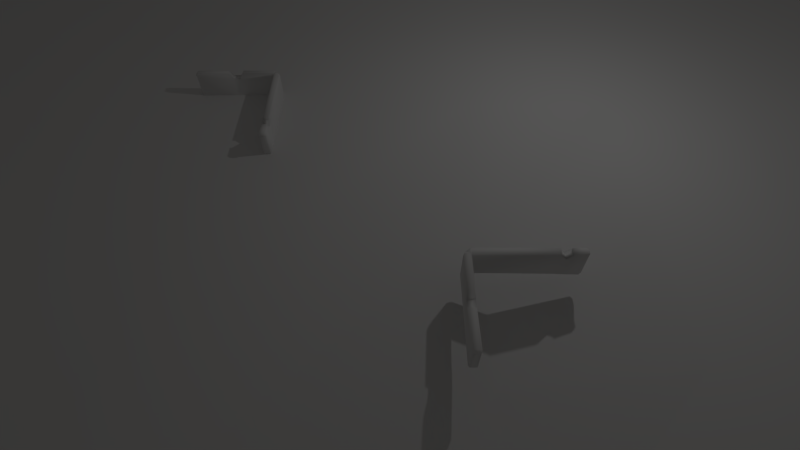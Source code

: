 # Source: game.feature.blend  (saved by Blender 2.67.0; exported with 4.5.12 LTS)
import bpy
from mathutils import Matrix  # noqa: F401  (used for matrix-valued properties, if any)

bpy.ops.wm.read_factory_settings(use_empty=True)
scene = bpy.context.scene
scene.name = 'Scene'

# ---- collections
col_collection_1 = bpy.data.collections.new('Collection 1'); scene.collection.children.link(col_collection_1)
col_collection_2 = bpy.data.collections.new('Collection 2'); scene.collection.children.link(col_collection_2)

# ---- materials (node trees are filled in below, after node groups)
mat_wall1 = bpy.data.materials.new('wall1')
mat_wall1.alpha_threshold = 0.0
mat_wall1.use_transparent_shadow = False
mat_wall1.roughness = 0.5
mat_wall1.specular_intensity = 0.2015
mat_wall1.line_color = (0.0, 0.0, 0.0, 1.0)
mat_ground = bpy.data.materials.new('Ground')
mat_ground.alpha_threshold = 0.0
mat_ground.use_transparent_shadow = False
mat_ground.roughness = 0.5
mat_ground.specular_intensity = 0.0
mat_ground.line_color = (0.0, 0.0, 0.0, 1.0)

# ---- material node trees

# ---- world
world_world = bpy.data.worlds.new('World'); scene.world = world_world
world_world.color = (0.04231, 0.04091, 0.03954)
world_world.use_sun_shadow = False
world_world.sun_shadow_jitter_overblur = 0.0
world_world.cycles.sampling_method = 'MANUAL'
world_world.cycles.sample_map_resolution = 256
world_world.light_settings.ao_factor = 0.5

# ---- cameras
cam_cameramain = bpy.data.cameras.new('CameraMain')
cam_cameramain.clip_start = 5.0
cam_cameramain.clip_end = 100.0
cam_cameramain.lens = 20.85
cam_cameramain.sensor_width = 32.0
cam_cameramain.sensor_height = 18.0
cam_cameramain.ortho_scale = 7.314
cam_cameramain.lens_unit = 'FOV'
cam_cameramain.dof.focus_distance = 0.0
cam_cameramain.dof.aperture_fstop = 128.0

# ---- lights
light_point = bpy.data.lights.new('Point', 'POINT')
light_point.transmission_factor = 0.0
light_point.energy = 100.0
light_point.shadow_buffer_clip_start = 0.5
light_point.shadow_soft_size = 0.1
light_point.shadow_maximum_resolution = 0.006
light_point.use_absolute_resolution = True
light_point.cycles.use_multiple_importance_sampling = False

# ---- meshes
me_wall1 = bpy.data.meshes.new('wall1')
me_wall1.from_pydata([(-0.6116, -0.08627, -0.9435), (-0.6116, 0.08173, -0.9435), (1.337, -0.08457, -0.9435), (-0.6146, -0.08627, -0.3435), (-0.6146, 0.08173, -0.3435), (1.286, 0.0258, -0.9435), (1.337, -0.08467, -0.3435), (-0.6154, -0.05711, -0.2931), (-0.6154, 0.05258, -0.2931), (-0.655, -0.0662, -0.9049), (-0.655, 0.06167, -0.9049), (-0.655, -0.0662, -0.3604), (-0.655, 0.06167, -0.3604), (-0.655, -0.04401, -0.3147), (-0.655, 0.03948, -0.3147), (1.169, 0.08333, -0.3435), (1.169, 0.08323, -0.9435), (1.173, -0.0817, -0.3435), (1.202, -0.0573, -0.9435), (1.174, 0.05835, -0.2931), (1.18, -0.04591, -0.2931), (1.167, -2.11, -0.3435), (1.335, -2.11, -0.3435), (1.167, -2.107, -0.9435), (1.335, -2.107, -0.9435), (1.313, -0.08016, -0.2931), (1.187, -2.15, -0.3604), (1.315, -2.15, -0.3604), (1.187, -2.15, -0.9049), (1.315, -2.15, -0.9049), (1.209, -2.15, -0.3147), (1.293, -2.15, -0.3147), (1.21, -0.07497, -0.2931), (1.196, -2.111, -0.2931), (1.306, -2.111, -0.2931), (1.314, -0.02817, -0.9435), (1.23, 0.05674, -0.9435), (1.296, -0.03129, -0.2931), (1.226, 0.03795, -0.2931), (1.286, 0.0267, -0.392), (1.314, -0.02671, -0.3435), (1.23, 0.05729, -0.3435), (1.196, -0.0596, -0.2931), (0.3608, 0.08273, -0.9435), (0.2013, 0.08223, -0.9435), (0.3612, -0.08322, -0.4399), (0.2011, -0.08474, -0.4399), (0.4548, -0.04964, -0.2931), (0.1104, -0.05338, -0.2931), (0.3606, 0.0828, -0.4399), (0.2008, 0.08227, -0.4399), (0.3666, -0.06695, -0.9435), (0.2042, -0.07661, -0.9435), (0.4523, 0.05642, -0.2931), (0.1091, 0.0545, -0.2931), (1.202, -1.657, -0.2931), (1.198, -1.866, -0.2931), (1.336, -1.647, -0.9435), (1.335, -1.875, -0.9435), (1.309, -1.659, -0.2931), (1.307, -1.866, -0.2931), (1.336, -1.648, -0.3435), (1.335, -1.878, -0.3435), (1.17, -1.647, -0.3435), (1.168, -1.878, -0.3435), (1.183, -1.635, -0.9435), (1.171, -1.872, -0.9435), (1.336, -1.763, -0.4512), (1.336, -1.761, -0.9435), (1.177, -1.753, -0.9435), (1.169, -1.762, -0.4512), (-0.6821, -0.04187, -0.3733), (-0.6821, 0.03734, -0.3733), (-0.6821, -0.02812, -0.345), (-0.6821, 0.02359, -0.345), (1.205, -2.17, -0.3755), (1.298, -2.17, -0.3755), (1.221, -2.17, -0.3423), (1.281, -2.17, -0.3423)], [], [(7, 8, 14, 13), (46, 3, 0, 52), (48, 54, 8, 7), (3, 7, 13, 11), (50, 4, 8, 54), (11, 12, 10, 9), (14, 12, 72, 74), (1, 0, 9, 10), (4, 1, 10, 12), (8, 4, 12, 14), (0, 3, 11, 9), (49, 15, 16, 43), (45, 17, 20, 47), (60, 56, 33, 34), (30, 26, 75, 77), (34, 33, 30, 31), (27, 26, 28, 29), (22, 34, 31, 27), (23, 24, 29, 28), (21, 23, 28, 26), (33, 21, 26, 30), (24, 22, 27, 29), (61, 6, 25, 59), (63, 17, 18, 65), (62, 22, 24, 58), (64, 21, 33, 56), (40, 6, 2, 35), (40, 35, 5, 39), (36, 41, 39, 5), (41, 36, 16, 15), (6, 40, 37, 25), (41, 38, 42, 39), (37, 40, 39, 42), (38, 41, 15, 19), (17, 32, 42, 20), (42, 38, 19, 20), (42, 32, 25, 37), (17, 45, 51, 18), (45, 46, 52, 51), (20, 19, 53, 47), (15, 49, 53, 19), (4, 50, 44, 1), (50, 49, 43, 44), (3, 46, 48, 7), (50, 54, 48, 46), (53, 49, 45, 47), (50, 46, 45, 49), (25, 32, 55, 59), (22, 62, 60, 34), (21, 64, 66, 23), (70, 63, 65, 69), (6, 61, 57, 2), (67, 62, 58, 68), (17, 63, 55, 32), (64, 70, 69, 66), (61, 67, 68, 57), (55, 63, 61, 59), (70, 67, 61, 63), (67, 70, 64, 62), (64, 56, 60, 62), (72, 71, 73, 74), (13, 14, 74, 73), (12, 11, 71, 72), (11, 13, 73, 71), (75, 76, 78, 77), (26, 27, 76, 75), (27, 31, 78, 76), (31, 30, 77, 78)])
me_wall1.polygons.foreach_set('use_smooth', [True] * 68)
_uv = me_wall1.uv_layers.new(name='UVMapBaked')
_uv.uv.foreach_set('vector', [0.2085, 0.9032, 0.2077, 0.9549, 0.196, 0.9481, 0.1965, 0.9088, 0.7659, 0.564, 0.9584, 0.6145, 0.9684, 0.3581, 0.77, 0.3439, 0.3985, 0.9139, 0.3975, 0.9647, 0.2077, 0.9549, 0.2085, 0.9032, 0.9584, 0.6145, 0.9591, 0.639, 0.97, 0.6323, 0.9693, 0.61, 0.7857, 0.2378, 0.9689, 0.2811, 0.9698, 0.3044, 0.8068, 0.3014, 0.1078, 0.9418, 0.07769, 0.9418, 0.07769, 0.7112, 0.1078, 0.7112, 0.9801, 0.2978, 0.9793, 0.2766, 0.9882, 0.2751, 0.9888, 0.2882, 0.07296, 0.6866, 0.1126, 0.6866, 0.1078, 0.7112, 0.07769, 0.7112, 0.9689, 0.2811, 0.9764, 0.03716, 0.9872, 0.05475, 0.9793, 0.2766, 0.9698, 0.3044, 0.9689, 0.2811, 0.9793, 0.2766, 0.9801, 0.2978, 0.9684, 0.3581, 0.9584, 0.6145, 0.9693, 0.61, 0.9795, 0.3769, 0.7487, 0.2361, 0.5613, 0.2677, 0.5648, 0.0184, 0.7516, 0.02691, 0.727, 0.5612, 0.5288, 0.5895, 0.5264, 0.6164, 0.7029, 0.6256, 0.2716, 0.7012, 0.2716, 0.7468, 0.2146, 0.7468, 0.2147, 0.701, 0.02505, 0.6473, 0.02595, 0.6247, 0.01864, 0.6211, 0.01798, 0.6376, 0.2147, 0.701, 0.2146, 0.7468, 0.2041, 0.7412, 0.2042, 0.7063, 0.0682, 0.9418, 0.03807, 0.9418, 0.03807, 0.7112, 0.0682, 0.7112, 0.03418, 0.2769, 0.03284, 0.3011, 0.02218, 0.2935, 0.02351, 0.2715, 0.03334, 0.6866, 0.07293, 0.6866, 0.0682, 0.7112, 0.03807, 0.7112, 0.03699, 0.6295, 0.02931, 0.372, 0.01797, 0.3905, 0.02595, 0.6247, 0.03612, 0.6544, 0.03699, 0.6295, 0.02595, 0.6247, 0.02505, 0.6473, 0.03159, 0.02518, 0.03418, 0.2769, 0.02351, 0.2715, 0.02018, 0.04253, 0.1427, 0.2782, 0.503, 0.264, 0.5048, 0.287, 0.1406, 0.3019, 0.1484, 0.6239, 0.5288, 0.5895, 0.5275, 0.3267, 0.1442, 0.3615, 0.08819, 0.2797, 0.03418, 0.2769, 0.03159, 0.02518, 0.08659, 0.02363, 0.09242, 0.629, 0.03699, 0.6295, 0.03612, 0.6544, 0.09534, 0.6544, 0.5173, 0.2657, 0.503, 0.264, 0.5062, 0.01571, 0.5206, 0.01636, 0.5173, 0.2657, 0.5206, 0.01636, 0.5347, 0.01702, 0.5316, 0.2461, 0.5495, 0.0177, 0.546, 0.267, 0.5316, 0.2461, 0.5347, 0.01702, 0.546, 0.267, 0.5495, 0.0177, 0.5648, 0.0184, 0.5613, 0.2677, 0.503, 0.264, 0.5173, 0.2657, 0.5169, 0.2883, 0.5048, 0.287, 0.7457, 0.9829, 0.7328, 0.9722, 0.7255, 0.926, 0.7624, 0.9603, 0.7472, 0.7178, 0.7589, 0.7097, 0.7732, 0.7294, 0.7402, 0.7593, 0.281, 0.3727, 0.281, 0.3727, 0.281, 0.3727, 0.281, 0.3727, 0.7144, 0.9057, 0.7291, 0.9189, 0.7255, 0.926, 0.7213, 0.9323, 0.7255, 0.926, 0.7328, 0.9722, 0.719, 0.9813, 0.7213, 0.9323, 0.7402, 0.7593, 0.7367, 0.7535, 0.7359, 0.7102, 0.7472, 0.7178, 0.5288, 0.5895, 0.727, 0.5612, 0.7305, 0.341, 0.5275, 0.3267, 0.727, 0.5612, 0.7659, 0.564, 0.77, 0.3439, 0.7305, 0.341, 0.7213, 0.9323, 0.719, 0.9813, 0.53, 0.9731, 0.5312, 0.9232, 0.5613, 0.2677, 0.7487, 0.2361, 0.7267, 0.2972, 0.5599, 0.291, 0.9689, 0.2811, 0.7857, 0.2378, 0.7885, 0.02859, 0.9764, 0.03716, 0.7857, 0.2378, 0.7487, 0.2361, 0.7516, 0.02691, 0.7885, 0.02859, 0.9584, 0.6145, 0.7659, 0.564, 0.7873, 0.6319, 0.9591, 0.639, 0.4426, 0.9803, 0.3975, 0.9647, 0.3985, 0.9139, 0.444, 0.9017, 0.53, 0.9731, 0.4844, 0.9829, 0.4859, 0.9047, 0.5312, 0.9232, 0.4426, 0.9803, 0.444, 0.9017, 0.4859, 0.9047, 0.4844, 0.9829, 0.7359, 0.7102, 0.7367, 0.7535, 0.3689, 0.745, 0.3688, 0.7003, 0.03418, 0.2769, 0.08819, 0.2797, 0.09049, 0.3044, 0.03284, 0.3011, 0.03699, 0.6295, 0.09242, 0.629, 0.08635, 0.3668, 0.02931, 0.372, 0.1191, 0.5794, 0.1484, 0.6239, 0.1442, 0.3615, 0.1153, 0.3641, 0.503, 0.264, 0.1427, 0.2782, 0.1408, 0.0221, 0.5062, 0.01571, 0.115, 0.233, 0.08819, 0.2797, 0.08659, 0.02363, 0.1137, 0.02287, 0.5288, 0.5895, 0.1484, 0.6239, 0.1469, 0.6503, 0.5313, 0.6167, 0.09242, 0.629, 0.1191, 0.5794, 0.1153, 0.3641, 0.08635, 0.3668, 0.1427, 0.2782, 0.115, 0.233, 0.1137, 0.02287, 0.1408, 0.0221, 0.3689, 0.745, 0.357, 0.7588, 0.3568, 0.6892, 0.3688, 0.7003, 0.3203, 0.7591, 0.3202, 0.6892, 0.3568, 0.6892, 0.357, 0.7588, 0.3202, 0.6892, 0.3203, 0.7591, 0.2836, 0.7593, 0.2836, 0.6893, 0.2836, 0.7593, 0.2716, 0.7468, 0.2716, 0.7012, 0.2836, 0.6893, 0.08342, 0.9545, 0.1021, 0.9545, 0.09885, 0.9664, 0.08666, 0.9664, 0.1965, 0.9088, 0.196, 0.9481, 0.1854, 0.9402, 0.1858, 0.9158, 0.07769, 0.9418, 0.1078, 0.9418, 0.1021, 0.9545, 0.08342, 0.9545, 0.9693, 0.61, 0.97, 0.6323, 0.9792, 0.6225, 0.9788, 0.6087, 0.04218, 0.9524, 0.0641, 0.9524, 0.06029, 0.9665, 0.04598, 0.9665, 0.03807, 0.9418, 0.0682, 0.9418, 0.0641, 0.9524, 0.04218, 0.9524, 0.02351, 0.2715, 0.02218, 0.2935, 0.01548, 0.2835, 0.01644, 0.2675, 0.2042, 0.7063, 0.2041, 0.7412, 0.1962, 0.7364, 0.1963, 0.711])
me_wall1.materials.append(mat_wall1)
me_wall1.use_remesh_preserve_volume = False
me_wall1.use_remesh_preserve_attributes = False
me_wall1.use_mirror_vertex_groups = False
me_wall1.update()
me_ground = bpy.data.meshes.new('ground')
me_ground.from_pydata([(10.0, -10.0, 0.119), (-10.0, -10.0, 0.0), (10.0, 10.0, 0.0), (-10.0, 10.0, 0.0), (7.778, -10.0, 0.0001721), (5.556, -10.0, 0.0), (3.333, -10.0, 2.419e-05), (1.111, -10.0, 0.008804), (-1.111, -10.0, -1.041e-06), (-3.333, -10.0, 0.0), (-5.556, -10.0, 0.0), (-7.778, -10.0, 0.0), (7.778, 10.0, 0.0), (5.556, 10.0, 0.0), (3.333, 10.0, 0.0), (1.111, 10.0, 0.0), (-1.111, 10.0, 0.0), (-3.334, 10.0, 0.05734), (-5.556, 10.0, 0.2617), (-7.778, 10.0, -1.228e-06), (10.0, -7.778, 0.471), (10.0, -5.556, 0.2406), (10.0, -3.333, 0.6231), (10.0, -1.111, 0.8289), (10.0, 1.111, 0.7691), (10.0, 3.333, 0.1582), (10.02, 5.536, 0.3232), (10.0, 7.778, 0.001028), (-10.0, 7.778, 0.0), (-10.0, 5.555, 0.004116), (-10.0, 3.333, 0.003086), (-10.0, 1.111, -6.958e-07), (-10.0, -1.111, 0.0), (-10.0, -3.333, 0.0), (-10.0, -5.556, 0.0), (-10.0, -7.778, 0.0), (-7.778, -7.778, 8.552e-06), (-7.778, -5.556, 0.4727), (-7.778, -3.333, 0.4425), (-7.778, -1.111, 0.3771), (-7.778, 1.111, 0.1876), (-7.778, 3.333, 0.05564), (-7.778, 5.555, 0.03715), (-7.778, 7.778, 0.06676), (-5.556, -7.778, 0.0523), (-5.556, -5.556, 0.0), (-5.556, -3.333, 0.0), (-5.556, -1.111, 0.0), (-5.556, 1.111, 0.0), (-5.556, 3.333, 0.0), (-5.556, 5.556, 0.0003059), (-5.558, 7.778, 0.5167), (-3.333, -7.778, 0.0), (-3.333, -5.556, 0.0), (-3.333, -3.333, 0.0), (-3.333, -1.111, 0.0), (-3.333, 1.111, 0.0), (-3.333, 3.333, 0.0), (-3.333, 5.556, 0.005209), (-3.338, 7.778, 1.178), (-1.111, -7.778, 0.0), (-1.111, -5.556, -0.426), (-1.111, -3.333, -0.01026), (-1.111, -1.111, 0.0), (-1.111, 1.111, 0.0), (-1.111, 3.333, 0.0), (-1.111, 5.556, 0.0004546), (-1.116, 7.778, 0.6035), (1.111, -7.778, 0.0), (1.111, -5.556, -0.004276), (1.122, -3.341, -0.6926), (1.111, -1.111, -0.4236), (1.111, 1.111, -0.008921), (1.111, 3.333, 0.0), (1.111, 5.556, 8.671e-05), (1.111, 7.778, 0.5503), (3.333, -7.778, 0.0), (3.333, -5.556, 0.0), (3.333, -3.333, 0.0), (3.333, -1.111, 0.0), (3.333, 1.111, -0.01613), (3.333, 3.333, 0.0), (3.333, 5.556, 0.0), (3.333, 7.778, 0.6543), (5.556, -7.778, 0.0), (5.556, -5.556, 0.0), (5.556, -3.333, 0.0), (5.556, -1.111, 0.0), (5.556, 1.111, 0.0), (5.556, 3.333, 0.0), (5.556, 5.556, 0.0), (5.556, 7.778, 0.7586), (7.778, -7.778, 0.0), (7.778, -5.556, 0.0), (7.778, -3.333, -2.462e-07), (7.778, -1.111, 0.003588), (7.778, 1.111, 0.0002261), (7.778, 3.333, 0.0), (7.778, 5.556, 0.0), (7.778, 7.778, 0.5463)], [], [(99, 27, 2, 12), (28, 43, 19, 3), (43, 51, 18, 19), (51, 59, 17, 18), (59, 67, 16, 17), (67, 75, 15, 16), (75, 83, 14, 15), (83, 91, 13, 14), (91, 99, 12, 13), (1, 11, 36, 35), (35, 36, 37, 34), (34, 37, 38, 33), (33, 38, 39, 32), (32, 39, 40, 31), (31, 40, 41, 30), (30, 41, 42, 29), (29, 42, 43, 28), (11, 10, 44, 36), (36, 44, 45, 37), (37, 45, 46, 38), (38, 46, 47, 39), (39, 47, 48, 40), (40, 48, 49, 41), (41, 49, 50, 42), (42, 50, 51, 43), (10, 9, 52, 44), (44, 52, 53, 45), (45, 53, 54, 46), (46, 54, 55, 47), (47, 55, 56, 48), (48, 56, 57, 49), (49, 57, 58, 50), (50, 58, 59, 51), (9, 8, 60, 52), (52, 60, 61, 53), (53, 61, 62, 54), (54, 62, 63, 55), (55, 63, 64, 56), (56, 64, 65, 57), (57, 65, 66, 58), (58, 66, 67, 59), (8, 7, 68, 60), (60, 68, 69, 61), (61, 69, 70, 62), (62, 70, 71, 63), (63, 71, 72, 64), (64, 72, 73, 65), (65, 73, 74, 66), (66, 74, 75, 67), (7, 6, 76, 68), (68, 76, 77, 69), (69, 77, 78, 70), (70, 78, 79, 71), (71, 79, 80, 72), (72, 80, 81, 73), (73, 81, 82, 74), (74, 82, 83, 75), (6, 5, 84, 76), (76, 84, 85, 77), (77, 85, 86, 78), (78, 86, 87, 79), (79, 87, 88, 80), (80, 88, 89, 81), (81, 89, 90, 82), (82, 90, 91, 83), (5, 4, 92, 84), (84, 92, 93, 85), (85, 93, 94, 86), (86, 94, 95, 87), (87, 95, 96, 88), (88, 96, 97, 89), (89, 97, 98, 90), (90, 98, 99, 91), (4, 0, 20, 92), (92, 20, 21, 93), (93, 21, 22, 94), (94, 22, 23, 95), (95, 23, 24, 96), (96, 24, 25, 97), (97, 25, 26, 98), (98, 26, 27, 99)])
me_ground.polygons.foreach_set('use_smooth', [True] * 81)
_uv = me_ground.uv_layers.new(name='UVMap')
_uv.uv.foreach_set('vector', [1.623, 1.656, 1.957, 1.657, 1.963, 1.984, 1.635, 1.99, -0.9958, 1.639, -0.6647, 1.642, -0.6696, 1.973, -0.9997, 1.969, -0.6647, 1.642, -0.3276, 1.648, -0.3384, 1.979, -0.6696, 1.973, -0.3276, 1.648, -0.005328, 1.651, -0.01009, 1.995, -0.3384, 1.979, -0.005328, 1.651, 0.3159, 1.652, 0.3167, 1.994, -0.01009, 1.995, 0.3159, 1.652, 0.6483, 1.653, 0.6465, 1.994, 0.3167, 1.994, 0.6483, 1.653, 0.9787, 1.655, 0.9759, 1.997, 0.6465, 1.994, 0.9787, 1.655, 1.302, 1.656, 1.306, 1.999, 0.9759, 1.997, 1.302, 1.656, 1.623, 1.656, 1.635, 1.99, 1.306, 1.999, -0.9941, -0.9963, -0.6633, -0.9946, -0.6648, -0.6637, -0.9957, -0.6655, -0.9957, -0.6655, -0.6648, -0.6637, -0.6655, -0.3297, -0.9984, -0.3357, -0.9984, -0.3357, -0.6655, -0.3297, -0.6659, -0.006442, -0.9997, -0.006121, -0.9997, -0.006121, -0.6659, -0.006442, -0.6655, 0.3197, -0.9977, 0.3229, -0.9977, 0.3229, -0.6655, 0.3197, -0.6648, 0.6492, -0.9951, 0.6513, -0.9951, 0.6513, -0.6648, 0.6492, -0.6643, 0.9797, -0.9942, 0.9802, -0.9942, 0.9802, -0.6643, 0.9797, -0.6641, 1.31, -0.9945, 1.31, -0.9945, 1.31, -0.6641, 1.31, -0.6647, 1.642, -0.9958, 1.639, -0.6633, -0.9946, -0.3336, -0.9939, -0.3338, -0.664, -0.6648, -0.6637, -0.6648, -0.6637, -0.3338, -0.664, -0.3332, -0.3345, -0.6655, -0.3297, -0.6655, -0.3297, -0.3332, -0.3345, -0.3328, -0.006347, -0.6659, -0.006442, -0.6659, -0.006442, -0.3328, -0.006347, -0.3335, 0.3217, -0.6655, 0.3197, -0.6655, 0.3197, -0.3335, 0.3217, -0.3343, 0.6503, -0.6648, 0.6492, -0.6648, 0.6492, -0.3343, 0.6503, -0.3343, 0.9795, -0.6643, 0.9797, -0.6643, 0.9797, -0.3343, 0.9795, -0.3333, 1.309, -0.6641, 1.31, -0.6641, 1.31, -0.3333, 1.309, -0.3276, 1.648, -0.6647, 1.642, -0.3336, -0.9939, -0.003835, -0.9938, -0.003979, -0.6641, -0.3338, -0.664, -0.3338, -0.664, -0.003979, -0.6641, -0.004418, -0.335, -0.3332, -0.3345, -0.3332, -0.3345, -0.004418, -0.335, -0.004872, -0.006307, -0.3328, -0.006347, -0.3328, -0.006347, -0.004872, -0.006307, -0.005088, 0.3222, -0.3335, 0.3217, -0.3335, 0.3217, -0.005088, 0.3222, -0.005541, 0.6506, -0.3343, 0.6503, -0.3343, 0.6503, -0.005541, 0.6506, -0.005937, 0.9789, -0.3343, 0.9795, -0.3343, 0.9795, -0.005937, 0.9789, -0.006152, 1.305, -0.3333, 1.309, -0.3333, 1.309, -0.006152, 1.305, -0.005328, 1.651, -0.3276, 1.648, -0.003835, -0.9938, 0.326, -0.9936, 0.3257, -0.664, -0.003979, -0.6641, -0.003979, -0.6641, 0.3257, -0.664, 0.3248, -0.3339, -0.004418, -0.335, -0.004418, -0.335, 0.3248, -0.3339, 0.3228, -0.005234, -0.004872, -0.006307, -0.004872, -0.006307, 0.3228, -0.005234, 0.3237, 0.3227, -0.005088, 0.3222, -0.005088, 0.3222, 0.3237, 0.3227, 0.3234, 0.6511, -0.005541, 0.6506, -0.005541, 0.6506, 0.3234, 0.6511, 0.3222, 0.9803, -0.005937, 0.9789, -0.005937, 0.9789, 0.3222, 0.9803, 0.3201, 1.309, -0.006152, 1.305, -0.006152, 1.305, 0.3201, 1.309, 0.3159, 1.652, -0.005328, 1.651, 0.326, -0.9936, 0.6558, -0.9934, 0.6558, -0.6632, 0.3257, -0.664, 0.3257, -0.664, 0.6558, -0.6632, 0.6557, -0.3322, 0.3248, -0.3339, 0.3248, -0.3339, 0.6557, -0.3322, 0.6565, 0.001073, 0.3228, -0.005234, 0.3228, -0.005234, 0.6565, 0.001073, 0.6545, 0.319, 0.3237, 0.3227, 0.3237, 0.3227, 0.6545, 0.319, 0.6532, 0.6518, 0.3234, 0.6511, 0.3234, 0.6511, 0.6532, 0.6518, 0.6518, 0.9819, 0.3222, 0.9803, 0.3222, 0.9803, 0.6518, 0.9819, 0.6498, 1.312, 0.3201, 1.309, 0.3201, 1.309, 0.6498, 1.312, 0.6483, 1.653, 0.3159, 1.652, 0.6558, -0.9934, 0.9854, -0.9936, 0.986, -0.6637, 0.6558, -0.6632, 0.6558, -0.6632, 0.986, -0.6637, 0.9868, -0.3335, 0.6557, -0.3322, 0.6557, -0.3322, 0.9868, -0.3335, 0.9882, -0.00416, 0.6565, 0.001073, 0.6565, 0.001073, 0.9882, -0.00416, 0.986, 0.3247, 0.6545, 0.319, 0.6545, 0.319, 0.986, 0.3247, 0.9836, 0.6543, 0.6532, 0.6518, 0.6532, 0.6518, 0.9836, 0.6543, 0.9812, 0.9839, 0.6518, 0.9819, 0.6518, 0.9819, 0.9812, 0.9839, 0.979, 1.313, 0.6498, 1.312, 0.6498, 1.312, 0.979, 1.313, 0.9787, 1.655, 0.6483, 1.653, 0.9854, -0.9936, 1.315, -0.9945, 1.316, -0.6645, 0.986, -0.6637, 0.986, -0.6637, 1.316, -0.6645, 1.317, -0.3343, 0.9868, -0.3335, 0.9868, -0.3335, 1.317, -0.3343, 1.317, -0.004128, 0.9882, -0.00416, 0.9882, -0.00416, 1.317, -0.004128, 1.316, 0.3262, 0.986, 0.3247, 0.986, 0.3247, 1.316, 0.3262, 1.314, 0.6569, 0.9836, 0.6543, 0.9836, 0.6543, 1.314, 0.6569, 1.311, 0.9867, 0.9812, 0.9839, 0.9812, 0.9839, 1.311, 0.9867, 1.307, 1.315, 0.979, 1.313, 0.979, 1.313, 1.307, 1.315, 1.302, 1.656, 0.9787, 1.655, 1.315, -0.9945, 1.645, -0.9961, 1.647, -0.6658, 1.316, -0.6645, 1.316, -0.6645, 1.647, -0.6658, 1.647, -0.3349, 1.317, -0.3343, 1.317, -0.3343, 1.647, -0.3349, 1.648, -0.003945, 1.317, -0.004128, 1.317, -0.004128, 1.648, -0.003945, 1.647, 0.3275, 1.316, 0.3262, 1.316, 0.3262, 1.647, 0.3275, 1.646, 0.6595, 1.314, 0.6569, 1.314, 0.6569, 1.646, 0.6595, 1.641, 0.9913, 1.311, 0.9867, 1.311, 0.9867, 1.641, 0.9913, 1.635, 1.321, 1.307, 1.315, 1.307, 1.315, 1.635, 1.321, 1.623, 1.656, 1.302, 1.656, 1.645, -0.9961, 1.974, -0.9992, 1.985, -0.6663, 1.647, -0.6658, 1.647, -0.6658, 1.985, -0.6663, 1.979, -0.3355, 1.647, -0.3349, 1.647, -0.3349, 1.979, -0.3355, 1.991, -0.001915, 1.648, -0.003945, 1.648, -0.003945, 1.991, -0.001915, 2.0, 0.3288, 1.647, 0.3275, 1.647, 0.3275, 2.0, 0.3288, 1.996, 0.6582, 1.646, 0.6595, 1.646, 0.6595, 1.996, 0.6582, 1.97, 0.9974, 1.641, 0.9913, 1.641, 0.9913, 1.97, 0.9974, 1.97, 1.323, 1.635, 1.321, 1.635, 1.321, 1.97, 1.323, 1.957, 1.657, 1.623, 1.656])
me_ground.materials.append(mat_ground)
me_ground.use_remesh_preserve_volume = False
me_ground.use_remesh_preserve_attributes = False
me_ground.use_mirror_vertex_groups = False
me_ground.update()

# ---- objects
ob_wall1_001 = bpy.data.objects.new('wall1.001', me_wall1)
ob_wall1 = bpy.data.objects.new('wall1', me_wall1)
ob_cameratarget = bpy.data.objects.new('CameraTarget', None)
ob_cameramain = bpy.data.objects.new('CameraMain', cam_cameramain)
ob_point = bpy.data.objects.new('Point', light_point)
ob_ground = bpy.data.objects.new('Ground', me_ground)

# ---- transforms, parenting, visibility, modifiers, constraints
ob_wall1_001.location = (1.196, -4.311, 0.9105)
ob_wall1_001.rotation_euler = (0.0, -0.0, -4.712)
ob_wall1_001.lineart.crease_threshold = 0.0
ob_wall1.location = (-4.195, 2.161, 0.9105)
ob_wall1.lineart.crease_threshold = 0.0
ob_cameratarget.location = (0.0, -2.0, 0.0)
ob_cameratarget.empty_image_offset = (0.0, 0.0)
ob_cameratarget.lineart.crease_threshold = 0.0
ob_cameramain.location = (0.0, -8.408, 8.114)
ob_cameramain.lock_rotations_4d = False
ob_cameramain.empty_display_type = 'ARROWS'
ob_cameramain.color = (0.0, 0.0, 0.0, 0.0)
ob_cameramain.display_type = 'WIRE'
ob_cameramain.lineart.crease_threshold = 0.0
_c = ob_cameramain.constraints.new('TRACK_TO'); _c.name = 'AutoTrack'
_c.target = ob_cameratarget
ob_point.location = (4.076, 1.005, 5.904)
ob_point.lineart.crease_threshold = 0.0
ob_ground.location = (0.0, 0.0, 0.0)
ob_ground.scale = (1.5, 1.5, 1.5)
ob_ground.lineart.crease_threshold = 0.0
cam_cameramain.dof.focus_object = ob_cameratarget

# ---- collection membership
col_collection_1.objects.link(ob_wall1_001)
col_collection_1.objects.link(ob_wall1)
col_collection_1.objects.link(ob_cameratarget)
col_collection_1.objects.link(ob_cameramain)
col_collection_2.objects.link(ob_point)
col_collection_2.objects.link(ob_ground)

# ---- scene / render settings (as saved in the file)
scene.camera = ob_cameramain
scene.frame_start = 1; scene.frame_end = 250; scene.frame_set(1)
scene.render.engine = 'BLENDER_EEVEE_NEXT'
scene.render.image_settings.color_mode = 'RGB'
scene.render.image_settings.compression = 95
scene.render.resolution_x = 1280
scene.render.resolution_y = 720
scene.render.dither_intensity = 0.0
scene.cycles.use_denoising = False
scene.cycles.samples = 10
scene.cycles.sampling_pattern = 'TABULATED_SOBOL'
scene.cycles.light_sampling_threshold = 0.0
scene.cycles.use_adaptive_sampling = False
scene.cycles.use_light_tree = False
scene.cycles.blur_glossy = 0.0
scene.cycles.volume_bounces = 1
scene.cycles.pixel_filter_type = 'GAUSSIAN'
scene.cycles.sample_clamp_indirect = 0.0
scene.view_settings.view_transform = 'Standard'
bpy.context.view_layer.update()
